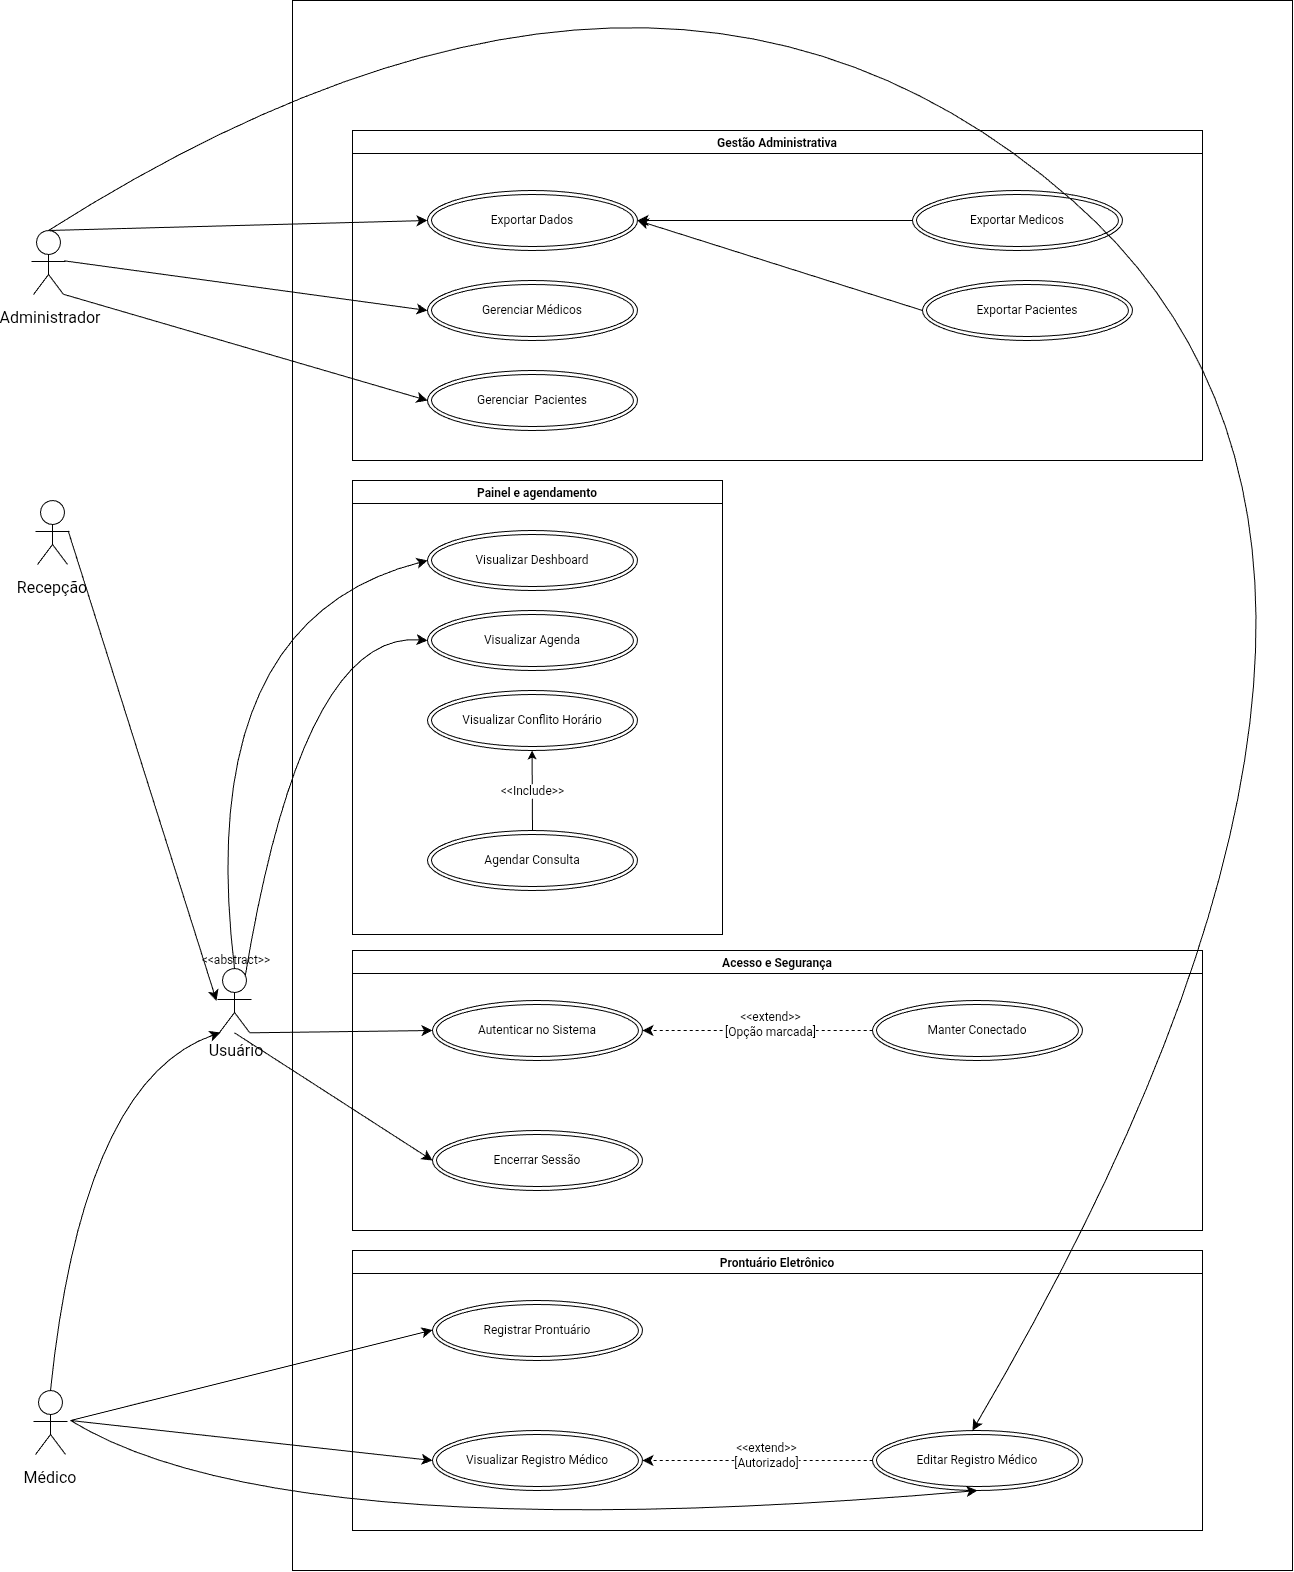

The diagram above was exported from draw.io. Its source (the exported page's mxGraphModel, read from the mxfile embedded in the PNG):
<mxGraphModel dx="2250" dy="4334" grid="1" gridSize="10" guides="1" tooltips="1" connect="1" arrows="1" fold="1" page="1" pageScale="1" pageWidth="827" pageHeight="1169" math="0" shadow="0">
  <root>
    <mxCell id="0" />
    <mxCell id="1" parent="0" />
    <mxCell id="khYpcwro3hPBkH9t3aIP-6" parent="1" style="shape=mermaidUsecaseActor;actorType=normal;verticalLabelPosition=bottom;verticalAlign=top;html=1;outlineConnect=0;labelPerimeter=1;movable=1;resizable=1;rotatable=1;deletable=1;editable=1;locked=0;connectable=1;points=[[0.49994,0.000046,0,0,0],[0.857143,0.416667,0,0,0]];" value="" vertex="1">
      <mxGeometry height="72" width="56" x="50" y="1140" as="geometry" />
    </mxCell>
    <mxCell id="khYpcwro3hPBkH9t3aIP-7" parent="1" style="text;html=1;whiteSpace=wrap;strokeColor=none;fillColor=none;align=center;verticalAlign=middle;rounded=0;fontSize=16;movable=0;resizable=0;rotatable=0;deletable=0;editable=0;locked=1;connectable=0;" value="Médico" vertex="1">
      <mxGeometry height="30" width="60" x="48" y="1212" as="geometry" />
    </mxCell>
    <mxCell id="khYpcwro3hPBkH9t3aIP-8" parent="1" style="shape=mermaidUsecaseActor;actorType=normal;verticalLabelPosition=bottom;verticalAlign=top;html=1;outlineConnect=0;labelPerimeter=1;movable=1;resizable=1;rotatable=1;deletable=1;editable=1;locked=0;connectable=1;points=[[0.49994,0.000046,0,0,0],[0.770833,0.886574,0,0,0],[0.779762,0.421296,0,0,0]];" value="" vertex="1">
      <mxGeometry height="72" width="56" x="52" y="250" as="geometry" />
    </mxCell>
    <mxCell id="khYpcwro3hPBkH9t3aIP-9" parent="1" style="text;html=1;whiteSpace=wrap;strokeColor=none;fillColor=none;align=center;verticalAlign=middle;rounded=0;fontSize=16;movable=1;resizable=1;rotatable=1;deletable=1;editable=1;locked=0;connectable=1;" value="Recepção" vertex="1">
      <mxGeometry height="30" width="60" x="50" y="322" as="geometry" />
    </mxCell>
    <mxCell id="khYpcwro3hPBkH9t3aIP-10" parent="1" style="shape=mermaidUsecaseActor;actorType=normal;verticalLabelPosition=bottom;verticalAlign=top;html=1;outlineConnect=0;labelPerimeter=1;movable=1;resizable=1;rotatable=1;deletable=1;editable=1;locked=0;connectable=1;points=[[0.178519,0.449068,0,0,0],[0.24994,0.888935,0,0,0],[0.297805,0.108652,0,0,0],[0.499948,0.00004,0,0,0],[0.499948,0.893374,0,0,0],[0.690662,0.108652,0,0,0],[0.771019,0.893374,0,0,0],[0.797619,0.449074,0,0,0]];" value="" vertex="1">
      <mxGeometry height="72" width="56" x="234" y="718" as="geometry" />
    </mxCell>
    <mxCell id="bQj2psx6b88wb-SM4Y0T-2" parent="1" style="text;html=1;whiteSpace=wrap;strokeColor=none;fillColor=none;align=center;verticalAlign=middle;rounded=0;movable=0;resizable=0;rotatable=0;deletable=0;editable=0;locked=1;connectable=0;" value="&amp;lt;&amp;lt;abstract&amp;gt;&amp;gt;" vertex="1">
      <mxGeometry height="20" width="60" x="234" y="700" as="geometry" />
    </mxCell>
    <mxCell id="bQj2psx6b88wb-SM4Y0T-3" parent="1" style="rounded=0;whiteSpace=wrap;html=1;movable=0;resizable=0;rotatable=0;deletable=0;editable=0;locked=1;connectable=0;" value="" vertex="1">
      <mxGeometry height="1570" width="1000" x="320" y="-250" as="geometry" />
    </mxCell>
    <mxCell id="bQj2psx6b88wb-SM4Y0T-7" parent="1" style="swimlane;movable=0;resizable=0;rotatable=0;deletable=0;editable=0;locked=1;connectable=0;" value="Prontuário Eletrônico" vertex="1">
      <mxGeometry height="280" width="850" x="380" y="1000" as="geometry" />
    </mxCell>
    <mxCell id="bQj2psx6b88wb-SM4Y0T-8" parent="bQj2psx6b88wb-SM4Y0T-7" style="ellipse;shape=doubleEllipse;whiteSpace=wrap;html=1;movable=0;resizable=0;rotatable=0;deletable=0;editable=0;locked=1;connectable=0;" value="Registrar Prontuário" vertex="1">
      <mxGeometry height="60" width="210" x="80" y="50" as="geometry" />
    </mxCell>
    <UserObject label="Visualizar Registro Médico" link="data:page/id,K4kh6VNXXROmHdNCwEur" id="bQj2psx6b88wb-SM4Y0T-9">
      <mxCell parent="bQj2psx6b88wb-SM4Y0T-7" style="ellipse;shape=doubleEllipse;whiteSpace=wrap;html=1;points=[[0,0,1,0,0],[1,0,1,0,0],[0,1,1,0,0],[1,1,1,0,0],[0.5,0,1,0,0],[0.5,1,1,0,0],[0,0.5,1,0,0],[1,0.5,1,0,0],[0.1,0.5,0,0,0]];movable=0;resizable=0;rotatable=0;deletable=0;editable=0;locked=1;connectable=0;" vertex="1">
        <mxGeometry height="60" width="210" x="80" y="180" as="geometry" />
      </mxCell>
    </UserObject>
    <mxCell id="bQj2psx6b88wb-SM4Y0T-12" edge="1" parent="bQj2psx6b88wb-SM4Y0T-7" source="bQj2psx6b88wb-SM4Y0T-10" style="edgeStyle=none;curved=1;rounded=0;curveGeometry=1;orthogonalLoop=1;jettySize=auto;html=1;fontSize=12;defaultLabelBackgroundColor=page;startSize=8;endSize=8;dashed=1;movable=0;resizable=0;rotatable=0;deletable=0;editable=0;locked=1;connectable=0;" target="bQj2psx6b88wb-SM4Y0T-9" value="">
      <mxGeometry relative="1" as="geometry">
        <mxPoint x="190" y="210" as="targetPoint" />
      </mxGeometry>
    </mxCell>
    <mxCell id="bQj2psx6b88wb-SM4Y0T-18" connectable="0" parent="bQj2psx6b88wb-SM4Y0T-12" style="edgeLabel;html=1;align=center;verticalAlign=middle;resizable=0;points=[];inheritText=1;fontSize=12;defaultLabelBackgroundColor=page;movable=0;rotatable=0;deletable=0;editable=0;locked=1;connectable=0;" value="&amp;lt;&amp;lt;extend&amp;gt;&amp;gt;&lt;div&gt;[Autorizado]&lt;/div&gt;" vertex="1">
      <mxGeometry relative="1" x="-0.0726" y="-6" as="geometry">
        <mxPoint as="offset" />
      </mxGeometry>
    </mxCell>
    <mxCell id="bQj2psx6b88wb-SM4Y0T-10" parent="bQj2psx6b88wb-SM4Y0T-7" style="ellipse;shape=doubleEllipse;whiteSpace=wrap;html=1;movable=0;resizable=0;rotatable=0;deletable=0;editable=0;locked=1;connectable=0;" value="Editar Registro Médico" vertex="1">
      <mxGeometry height="60" width="210" x="520" y="180" as="geometry" />
    </mxCell>
    <mxCell id="bQj2psx6b88wb-SM4Y0T-15" edge="1" parent="bQj2psx6b88wb-SM4Y0T-7" source="khYpcwro3hPBkH9t3aIP-6" style="edgeStyle=none;orthogonalLoop=1;jettySize=auto;html=1;rounded=0;fontSize=12;defaultLabelBackgroundColor=page;startSize=8;endSize=8;curved=1;exitX=0.857143;exitY=0.416667;exitDx=0;exitDy=0;exitPerimeter=0;movable=0;resizable=0;rotatable=0;deletable=0;editable=0;locked=1;connectable=0;" value="">
      <mxGeometry relative="1" width="140" as="geometry">
        <Array as="points" />
        <mxPoint x="-60" y="79.5" as="sourcePoint" />
        <mxPoint x="80" y="79.5" as="targetPoint" />
      </mxGeometry>
    </mxCell>
    <mxCell id="bQj2psx6b88wb-SM4Y0T-16" edge="1" parent="1" source="khYpcwro3hPBkH9t3aIP-6" style="edgeStyle=none;orthogonalLoop=1;jettySize=auto;html=1;rounded=0;fontSize=12;defaultLabelBackgroundColor=page;startSize=8;endSize=8;curved=1;entryX=0;entryY=0.5;entryDx=0;entryDy=0;exitX=0.857143;exitY=0.416667;exitDx=0;exitDy=0;exitPerimeter=0;movable=0;resizable=0;rotatable=0;deletable=0;editable=0;locked=1;connectable=0;" target="bQj2psx6b88wb-SM4Y0T-9" value="">
      <mxGeometry relative="1" width="140" as="geometry">
        <Array as="points" />
        <mxPoint x="120" y="1168" as="sourcePoint" />
        <mxPoint x="260" y="1168" as="targetPoint" />
      </mxGeometry>
    </mxCell>
    <mxCell id="bQj2psx6b88wb-SM4Y0T-17" edge="1" parent="1" source="khYpcwro3hPBkH9t3aIP-6" style="edgeStyle=none;orthogonalLoop=1;jettySize=auto;html=1;rounded=0;fontSize=12;defaultLabelBackgroundColor=page;startSize=8;endSize=8;curved=1;exitX=0.857143;exitY=0.416667;exitDx=0;exitDy=0;exitPerimeter=0;entryX=0.5;entryY=1;entryDx=0;entryDy=0;movable=0;resizable=0;rotatable=0;deletable=0;editable=0;locked=1;connectable=0;" target="bQj2psx6b88wb-SM4Y0T-10" value="">
      <mxGeometry relative="1" width="140" x="-0.6945" y="27.78" as="geometry">
        <Array as="points">
          <mxPoint x="310" y="1300" />
        </Array>
        <mxPoint x="154" y="1270" as="sourcePoint" />
        <mxPoint x="294" y="1270" as="targetPoint" />
      </mxGeometry>
    </mxCell>
    <mxCell id="bQj2psx6b88wb-SM4Y0T-19" parent="1" style="swimlane;movable=0;resizable=0;rotatable=0;deletable=0;editable=0;locked=1;connectable=0;" value="Acesso e Segurança" vertex="1">
      <mxGeometry height="280" width="850" x="380" y="700" as="geometry" />
    </mxCell>
    <mxCell id="bQj2psx6b88wb-SM4Y0T-20" parent="bQj2psx6b88wb-SM4Y0T-19" style="ellipse;shape=doubleEllipse;whiteSpace=wrap;html=1;movable=0;resizable=0;rotatable=0;deletable=0;editable=0;locked=1;connectable=0;" value="Autenticar no Sistema" vertex="1">
      <mxGeometry height="60" width="210" x="80" y="50" as="geometry" />
    </mxCell>
    <mxCell id="bQj2psx6b88wb-SM4Y0T-29" edge="1" parent="bQj2psx6b88wb-SM4Y0T-19" source="bQj2psx6b88wb-SM4Y0T-24" style="edgeStyle=none;curved=1;rounded=0;curveGeometry=1;orthogonalLoop=1;jettySize=auto;html=1;fontSize=12;defaultLabelBackgroundColor=page;startSize=8;endSize=8;entryX=1;entryY=0.5;entryDx=0;entryDy=0;dashed=1;movable=0;resizable=0;rotatable=0;deletable=0;editable=0;locked=1;connectable=0;" target="bQj2psx6b88wb-SM4Y0T-20" value="">
      <mxGeometry relative="1" as="geometry">
        <mxPoint x="335" y="80" as="targetPoint" />
      </mxGeometry>
    </mxCell>
    <mxCell id="bQj2psx6b88wb-SM4Y0T-31" connectable="0" parent="bQj2psx6b88wb-SM4Y0T-29" style="edgeLabel;html=1;align=center;verticalAlign=middle;resizable=0;points=[];inheritText=1;fontSize=12;defaultLabelBackgroundColor=page;movable=0;rotatable=0;deletable=0;editable=0;locked=1;connectable=0;" value="&amp;lt;&amp;lt;extend&amp;gt;&amp;gt;&lt;div&gt;[Opção marcada]&lt;/div&gt;" vertex="1">
      <mxGeometry relative="1" x="-0.1043" y="-7" as="geometry">
        <mxPoint as="offset" />
      </mxGeometry>
    </mxCell>
    <mxCell id="bQj2psx6b88wb-SM4Y0T-24" parent="bQj2psx6b88wb-SM4Y0T-19" style="ellipse;shape=doubleEllipse;whiteSpace=wrap;html=1;movable=0;resizable=0;rotatable=0;deletable=0;editable=0;locked=1;connectable=0;" value="Manter Conectado" vertex="1">
      <mxGeometry height="60" width="210" x="520" y="50" as="geometry" />
    </mxCell>
    <UserObject label="Encerrar Sessão" link="data:page/id,K4kh6VNXXROmHdNCwEur" id="bQj2psx6b88wb-SM4Y0T-21">
      <mxCell parent="bQj2psx6b88wb-SM4Y0T-19" style="ellipse;shape=doubleEllipse;whiteSpace=wrap;html=1;points=[[0,0,1,0,0],[1,0,1,0,0],[0,1,1,0,0],[1,1,1,0,0],[0.5,0,1,0,0],[0.5,1,1,0,0],[0,0.5,1,0,0],[1,0.5,1,0,0],[0.1,0.5,0,0,0]];movable=0;resizable=0;rotatable=0;deletable=0;editable=0;locked=1;connectable=0;" vertex="1">
        <mxGeometry height="60" width="210" x="80" y="180" as="geometry" />
      </mxCell>
    </UserObject>
    <mxCell id="bQj2psx6b88wb-SM4Y0T-32" edge="1" parent="1" source="khYpcwro3hPBkH9t3aIP-10" style="edgeStyle=none;orthogonalLoop=1;jettySize=auto;html=1;rounded=0;fontSize=12;defaultLabelBackgroundColor=page;startSize=8;endSize=8;curved=1;entryX=0;entryY=0.5;entryDx=0;entryDy=0;exitX=0.771019;exitY=0.893374;exitDx=0;exitDy=0;exitPerimeter=0;movable=0;resizable=0;rotatable=0;deletable=0;editable=0;locked=1;connectable=0;" target="bQj2psx6b88wb-SM4Y0T-20" value="">
      <mxGeometry relative="1" width="140" as="geometry">
        <Array as="points" />
        <mxPoint x="210" y="790" as="sourcePoint" />
        <mxPoint x="350" y="790" as="targetPoint" />
      </mxGeometry>
    </mxCell>
    <mxCell id="khYpcwro3hPBkH9t3aIP-11" parent="1" style="text;html=1;whiteSpace=wrap;strokeColor=none;fillColor=none;align=center;verticalAlign=middle;rounded=0;fontSize=16;movable=0;resizable=0;rotatable=0;deletable=0;editable=0;locked=1;connectable=0;" value="Usuário" vertex="1">
      <mxGeometry height="20" width="60" x="234" y="790" as="geometry" />
    </mxCell>
    <mxCell id="bQj2psx6b88wb-SM4Y0T-35" parent="1" style="swimlane;" value="Painel e agendamento" vertex="1">
      <mxGeometry height="454" width="370" x="380" y="230" as="geometry" />
    </mxCell>
    <mxCell id="bQj2psx6b88wb-SM4Y0T-36" parent="bQj2psx6b88wb-SM4Y0T-35" style="ellipse;shape=doubleEllipse;whiteSpace=wrap;html=1;" value="Visualizar Deshboard" vertex="1">
      <mxGeometry height="60" width="210" x="75" y="50" as="geometry" />
    </mxCell>
    <mxCell id="bQj2psx6b88wb-SM4Y0T-37" parent="bQj2psx6b88wb-SM4Y0T-35" style="ellipse;shape=doubleEllipse;whiteSpace=wrap;html=1;" value="Visualizar Agenda" vertex="1">
      <mxGeometry height="60" width="210" x="75" y="130" as="geometry" />
    </mxCell>
    <mxCell id="bQj2psx6b88wb-SM4Y0T-38" parent="bQj2psx6b88wb-SM4Y0T-35" style="ellipse;shape=doubleEllipse;whiteSpace=wrap;html=1;" value="Visualizar Conflito Horário" vertex="1">
      <mxGeometry height="60" width="210" x="75" y="210" as="geometry" />
    </mxCell>
    <mxCell id="bQj2psx6b88wb-SM4Y0T-40" edge="1" parent="bQj2psx6b88wb-SM4Y0T-35" source="bQj2psx6b88wb-SM4Y0T-39" style="curved=1;rounded=0;curveGeometry=1;orthogonalLoop=1;jettySize=auto;html=1;fontSize=12;defaultLabelBackgroundColor=page;endArrow=classic;endFill=1;startArrow=none;startFill=0;exitX=0.5;exitY=0;exitDx=0;exitDy=0;">
      <mxGeometry relative="1" as="geometry">
        <mxPoint x="250" y="320" as="sourcePoint" />
        <mxPoint x="179.53846153846143" y="270" as="targetPoint" />
      </mxGeometry>
    </mxCell>
    <mxCell id="bQj2psx6b88wb-SM4Y0T-41" connectable="0" parent="bQj2psx6b88wb-SM4Y0T-40" style="edgeLabel;html=1;align=center;verticalAlign=middle;resizable=0;points=[];inheritText=1;fontSize=12;defaultLabelBackgroundColor=page;" value="&amp;lt;&amp;lt;Include&amp;gt;&amp;gt;" vertex="1">
      <mxGeometry relative="1" x="0.225" y="6" as="geometry">
        <mxPoint x="6" y="9" as="offset" />
      </mxGeometry>
    </mxCell>
    <mxCell id="bQj2psx6b88wb-SM4Y0T-39" parent="bQj2psx6b88wb-SM4Y0T-35" style="ellipse;shape=doubleEllipse;whiteSpace=wrap;html=1;" value="Agendar Consulta" vertex="1">
      <mxGeometry height="60" width="210" x="75" y="350" as="geometry" />
    </mxCell>
    <mxCell id="bQj2psx6b88wb-SM4Y0T-45" edge="1" parent="1" source="khYpcwro3hPBkH9t3aIP-10" style="edgeStyle=none;curved=1;rounded=0;curveGeometry=1;orthogonalLoop=1;jettySize=auto;html=1;exitX=0.499948;exitY=0.00004;exitDx=0;exitDy=0;exitPerimeter=0;entryX=0;entryY=0.5;entryDx=0;entryDy=0;fontSize=12;defaultLabelBackgroundColor=page;startSize=8;endSize=8;" target="bQj2psx6b88wb-SM4Y0T-36">
      <mxGeometry relative="1" as="geometry">
        <Array as="points">
          <mxPoint x="220" y="370" />
        </Array>
      </mxGeometry>
    </mxCell>
    <mxCell id="bQj2psx6b88wb-SM4Y0T-44" edge="1" parent="1" source="khYpcwro3hPBkH9t3aIP-10" style="edgeStyle=none;curved=1;rounded=0;curveGeometry=1;orthogonalLoop=1;jettySize=auto;html=1;exitX=0.690662;exitY=0.108652;exitDx=0;exitDy=0;exitPerimeter=0;entryX=0;entryY=0.5;entryDx=0;entryDy=0;fontSize=12;defaultLabelBackgroundColor=page;startSize=8;endSize=8;" target="bQj2psx6b88wb-SM4Y0T-37">
      <mxGeometry relative="1" as="geometry">
        <Array as="points">
          <mxPoint x="330" y="380" />
        </Array>
      </mxGeometry>
    </mxCell>
    <mxCell id="bQj2psx6b88wb-SM4Y0T-47" edge="1" parent="1" source="khYpcwro3hPBkH9t3aIP-8" style="edgeStyle=none;curved=1;rounded=0;curveGeometry=1;orthogonalLoop=1;jettySize=auto;html=1;exitX=0.779762;exitY=0.421296;exitDx=0;exitDy=0;exitPerimeter=0;entryX=0.178519;entryY=0.449068;entryDx=0;entryDy=0;entryPerimeter=0;fontSize=12;defaultLabelBackgroundColor=page;startSize=8;endSize=8;" target="khYpcwro3hPBkH9t3aIP-10">
      <mxGeometry relative="1" as="geometry" />
    </mxCell>
    <mxCell id="bQj2psx6b88wb-SM4Y0T-48" edge="1" parent="1" source="khYpcwro3hPBkH9t3aIP-6" style="edgeStyle=none;curved=1;rounded=0;curveGeometry=1;orthogonalLoop=1;jettySize=auto;html=1;exitX=0.49994;exitY=0.000046;exitDx=0;exitDy=0;exitPerimeter=0;entryX=0.24994;entryY=0.888935;entryDx=0;entryDy=0;entryPerimeter=0;fontSize=12;defaultLabelBackgroundColor=page;startSize=8;endSize=8;" target="khYpcwro3hPBkH9t3aIP-10">
      <mxGeometry relative="1" as="geometry">
        <Array as="points">
          <mxPoint x="110" y="830" />
        </Array>
      </mxGeometry>
    </mxCell>
    <mxCell id="bQj2psx6b88wb-SM4Y0T-49" parent="1" style="swimlane;" value="Gestão Administrativa" vertex="1">
      <mxGeometry height="330" width="850" x="380" y="-120" as="geometry" />
    </mxCell>
    <mxCell id="bQj2psx6b88wb-SM4Y0T-50" parent="bQj2psx6b88wb-SM4Y0T-49" style="ellipse;shape=doubleEllipse;whiteSpace=wrap;html=1;" value="Exportar Dados" vertex="1">
      <mxGeometry height="60" width="210" x="75" y="60" as="geometry" />
    </mxCell>
    <mxCell id="bQj2psx6b88wb-SM4Y0T-51" parent="bQj2psx6b88wb-SM4Y0T-49" style="ellipse;shape=doubleEllipse;whiteSpace=wrap;html=1;" value="Gerenciar Médicos" vertex="1">
      <mxGeometry height="60" width="210" x="75" y="150" as="geometry" />
    </mxCell>
    <mxCell id="bQj2psx6b88wb-SM4Y0T-52" parent="bQj2psx6b88wb-SM4Y0T-49" style="ellipse;shape=doubleEllipse;whiteSpace=wrap;html=1;" value="Gerenciar&amp;nbsp; Pacientes" vertex="1">
      <mxGeometry height="60" width="210" x="75" y="240" as="geometry" />
    </mxCell>
    <mxCell id="bQj2psx6b88wb-SM4Y0T-57" edge="1" parent="bQj2psx6b88wb-SM4Y0T-49" source="bQj2psx6b88wb-SM4Y0T-54" style="edgeStyle=none;curved=1;rounded=0;curveGeometry=1;orthogonalLoop=1;jettySize=auto;html=1;exitX=0;exitY=0.5;exitDx=0;exitDy=0;entryX=1;entryY=0.5;entryDx=0;entryDy=0;fontSize=12;defaultLabelBackgroundColor=page;startSize=8;endSize=8;" target="bQj2psx6b88wb-SM4Y0T-50">
      <mxGeometry relative="1" as="geometry" />
    </mxCell>
    <mxCell id="bQj2psx6b88wb-SM4Y0T-54" parent="bQj2psx6b88wb-SM4Y0T-49" style="ellipse;shape=doubleEllipse;whiteSpace=wrap;html=1;" value="Exportar Medicos" vertex="1">
      <mxGeometry height="60" width="210" x="560" y="60" as="geometry" />
    </mxCell>
    <mxCell id="bQj2psx6b88wb-SM4Y0T-56" edge="1" parent="bQj2psx6b88wb-SM4Y0T-49" source="bQj2psx6b88wb-SM4Y0T-55" style="edgeStyle=none;curved=1;rounded=0;curveGeometry=1;orthogonalLoop=1;jettySize=auto;html=1;exitX=0;exitY=0.5;exitDx=0;exitDy=0;entryX=1;entryY=0.5;entryDx=0;entryDy=0;fontSize=12;defaultLabelBackgroundColor=page;startSize=8;endSize=8;" target="bQj2psx6b88wb-SM4Y0T-50">
      <mxGeometry relative="1" as="geometry" />
    </mxCell>
    <mxCell id="bQj2psx6b88wb-SM4Y0T-55" parent="bQj2psx6b88wb-SM4Y0T-49" style="ellipse;shape=doubleEllipse;whiteSpace=wrap;html=1;" value="Exportar Pacientes" vertex="1">
      <mxGeometry height="60" width="210" x="570" y="150" as="geometry" />
    </mxCell>
    <mxCell id="bQj2psx6b88wb-SM4Y0T-62" edge="1" parent="1" source="bQj2psx6b88wb-SM4Y0T-60" style="edgeStyle=none;curved=1;rounded=0;curveGeometry=1;orthogonalLoop=1;jettySize=auto;html=1;exitX=0.779762;exitY=0.421296;exitDx=0;exitDy=0;exitPerimeter=0;entryX=0;entryY=0.5;entryDx=0;entryDy=0;fontSize=12;defaultLabelBackgroundColor=page;startSize=8;endSize=8;" target="bQj2psx6b88wb-SM4Y0T-51">
      <mxGeometry relative="1" as="geometry" />
    </mxCell>
    <mxCell id="bQj2psx6b88wb-SM4Y0T-63" edge="1" parent="1" source="bQj2psx6b88wb-SM4Y0T-60" style="edgeStyle=none;curved=1;rounded=0;curveGeometry=1;orthogonalLoop=1;jettySize=auto;html=1;exitX=0.49994;exitY=0.000046;exitDx=0;exitDy=0;exitPerimeter=0;entryX=0;entryY=0.5;entryDx=0;entryDy=0;fontSize=12;defaultLabelBackgroundColor=page;startSize=8;endSize=8;" target="bQj2psx6b88wb-SM4Y0T-50">
      <mxGeometry relative="1" as="geometry" />
    </mxCell>
    <mxCell id="bQj2psx6b88wb-SM4Y0T-64" edge="1" parent="1" source="bQj2psx6b88wb-SM4Y0T-60" style="edgeStyle=none;curved=1;rounded=0;curveGeometry=1;orthogonalLoop=1;jettySize=auto;html=1;exitX=0.770833;exitY=0.886574;exitDx=0;exitDy=0;exitPerimeter=0;entryX=0;entryY=0.5;entryDx=0;entryDy=0;fontSize=12;defaultLabelBackgroundColor=page;startSize=8;endSize=8;" target="bQj2psx6b88wb-SM4Y0T-52">
      <mxGeometry relative="1" as="geometry" />
    </mxCell>
    <mxCell id="bQj2psx6b88wb-SM4Y0T-66" edge="1" parent="1" source="bQj2psx6b88wb-SM4Y0T-60" style="edgeStyle=none;curved=1;rounded=0;curveGeometry=1;orthogonalLoop=1;jettySize=auto;html=1;exitX=0.49994;exitY=0.000046;exitDx=0;exitDy=0;exitPerimeter=0;fontSize=12;defaultLabelBackgroundColor=page;startSize=8;endSize=8;">
      <mxGeometry relative="1" as="geometry">
        <Array as="points">
          <mxPoint x="690" y="-410" />
          <mxPoint x="1510" y="310" />
        </Array>
        <mxPoint x="1000" y="1180" as="targetPoint" />
      </mxGeometry>
    </mxCell>
    <mxCell id="bQj2psx6b88wb-SM4Y0T-60" parent="1" style="shape=mermaidUsecaseActor;actorType=normal;verticalLabelPosition=bottom;verticalAlign=top;html=1;outlineConnect=0;labelPerimeter=1;movable=1;resizable=1;rotatable=1;deletable=1;editable=1;locked=0;connectable=1;points=[[0.49994,0.000046,0,0,0],[0.770833,0.886574,0,0,0],[0.779762,0.421296,0,0,0]];" value="" vertex="1">
      <mxGeometry height="72" width="56" x="48" y="-20" as="geometry" />
    </mxCell>
    <mxCell id="bQj2psx6b88wb-SM4Y0T-61" parent="1" style="text;html=1;whiteSpace=wrap;strokeColor=none;fillColor=none;align=center;verticalAlign=middle;rounded=0;fontSize=16;movable=1;resizable=1;rotatable=1;deletable=1;editable=1;locked=0;connectable=1;" value="Administrador" vertex="1">
      <mxGeometry height="30" width="60" x="48" y="52" as="geometry" />
    </mxCell>
    <mxCell id="bQj2psx6b88wb-SM4Y0T-68" edge="1" parent="1" source="khYpcwro3hPBkH9t3aIP-10" style="edgeStyle=none;curved=1;rounded=0;curveGeometry=1;orthogonalLoop=1;jettySize=auto;html=1;exitX=0.499948;exitY=0.893374;exitDx=0;exitDy=0;exitPerimeter=0;fontSize=12;defaultLabelBackgroundColor=page;startSize=8;endSize=8;movable=1;resizable=1;rotatable=1;deletable=1;editable=1;locked=0;connectable=1;">
      <mxGeometry relative="1" as="geometry">
        <mxPoint x="460" y="910" as="targetPoint" />
      </mxGeometry>
    </mxCell>
  </root>
</mxGraphModel>